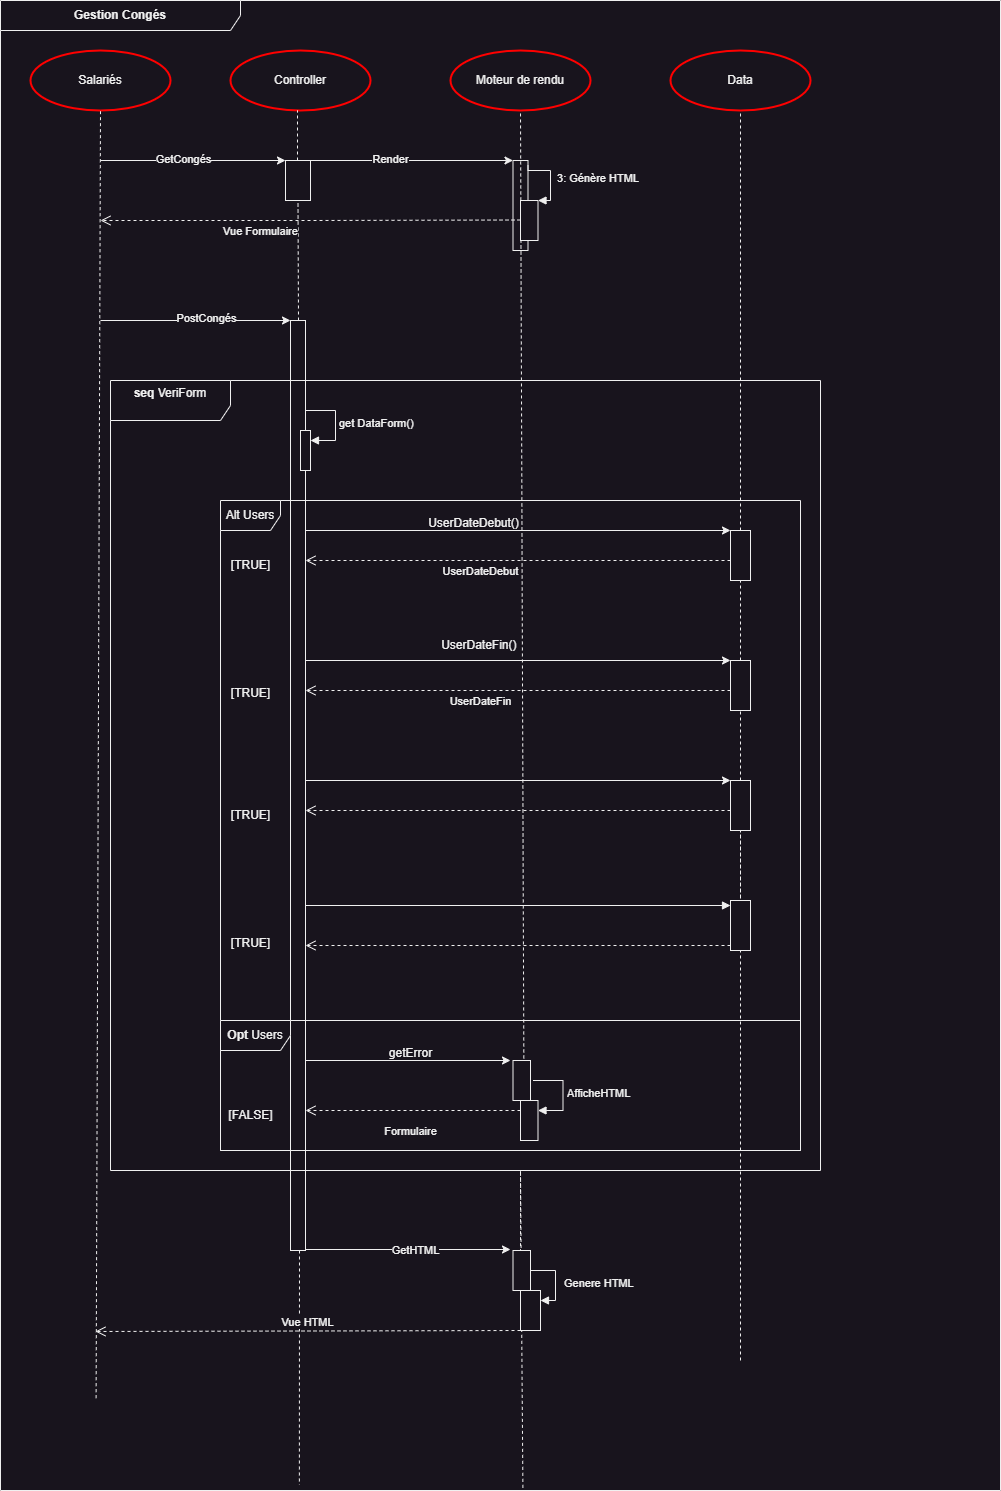

The diagram above was exported from draw.io. Its source (the exported page's mxGraphModel, read from the mxfile embedded in the PNG):
<mxGraphModel dx="794" dy="559" grid="1" gridSize="10" guides="1" tooltips="1" connect="1" arrows="1" fold="1" page="1" pageScale="1" pageWidth="827" pageHeight="1169" math="0" shadow="0">
  <root>
    <mxCell id="0" />
    <mxCell id="1" parent="0" />
    <mxCell id="2aj644XEMby1bPlLi3o7-1" value="Data" style="strokeWidth=2;html=1;shape=mxgraph.flowchart.start_1;whiteSpace=wrap;strokeColor=#FF0000;" parent="1" vertex="1">
      <mxGeometry x="710" y="60" width="140" height="60" as="geometry" />
    </mxCell>
    <mxCell id="2aj644XEMby1bPlLi3o7-2" value="Moteur de rendu" style="strokeWidth=2;html=1;shape=mxgraph.flowchart.start_1;whiteSpace=wrap;strokeColor=#FF0000;" parent="1" vertex="1">
      <mxGeometry x="490" y="60" width="140" height="60" as="geometry" />
    </mxCell>
    <mxCell id="2aj644XEMby1bPlLi3o7-3" value="Salariés" style="strokeWidth=2;html=1;shape=mxgraph.flowchart.start_1;whiteSpace=wrap;strokeColor=#FF0000;" parent="1" vertex="1">
      <mxGeometry x="70" y="60" width="140" height="60" as="geometry" />
    </mxCell>
    <mxCell id="2aj644XEMby1bPlLi3o7-4" value="Controller" style="strokeWidth=2;html=1;shape=mxgraph.flowchart.start_1;whiteSpace=wrap;strokeColor=#FF0000;" parent="1" vertex="1">
      <mxGeometry x="270" y="60" width="140" height="60" as="geometry" />
    </mxCell>
    <mxCell id="2aj644XEMby1bPlLi3o7-5" value="" style="endArrow=none;dashed=1;html=1;rounded=0;entryX=0.5;entryY=1;entryDx=0;entryDy=0;entryPerimeter=0;" parent="1" source="2aj644XEMby1bPlLi3o7-13" edge="1">
      <mxGeometry width="50" height="50" relative="1" as="geometry">
        <mxPoint x="337" y="210" as="sourcePoint" />
        <mxPoint x="337" y="120" as="targetPoint" />
      </mxGeometry>
    </mxCell>
    <mxCell id="2aj644XEMby1bPlLi3o7-6" value="" style="html=1;points=[[0,0,0,0,5],[0,1,0,0,-5],[1,0,0,0,5],[1,1,0,0,-5]];perimeter=orthogonalPerimeter;outlineConnect=0;targetShapes=umlLifeline;portConstraint=eastwest;newEdgeStyle={&quot;curved&quot;:0,&quot;rounded&quot;:0};" parent="1" vertex="1">
      <mxGeometry x="330" y="330" width="15" height="930" as="geometry" />
    </mxCell>
    <mxCell id="2aj644XEMby1bPlLi3o7-7" value="" style="html=1;points=[[0,0,0,0,5],[0,1,0,0,-5],[1,0,0,0,5],[1,1,0,0,-5]];perimeter=orthogonalPerimeter;outlineConnect=0;targetShapes=umlLifeline;portConstraint=eastwest;newEdgeStyle={&quot;curved&quot;:0,&quot;rounded&quot;:0};" parent="1" vertex="1">
      <mxGeometry x="552.5" y="170" width="15" height="90" as="geometry" />
    </mxCell>
    <mxCell id="2aj644XEMby1bPlLi3o7-8" value="" style="endArrow=none;dashed=1;html=1;rounded=0;entryX=0.5;entryY=1;entryDx=0;entryDy=0;entryPerimeter=0;exitX=0.627;exitY=0.999;exitDx=0;exitDy=0;exitPerimeter=0;" parent="1" source="2aj644XEMby1bPlLi3o7-26" target="2aj644XEMby1bPlLi3o7-2" edge="1">
      <mxGeometry width="50" height="50" relative="1" as="geometry">
        <mxPoint x="560" y="170" as="sourcePoint" />
        <mxPoint x="530" y="120" as="targetPoint" />
        <Array as="points" />
      </mxGeometry>
    </mxCell>
    <mxCell id="2aj644XEMby1bPlLi3o7-9" value="" style="html=1;points=[[0,0,0,0,5],[0,1,0,0,-5],[1,0,0,0,5],[1,1,0,0,-5]];perimeter=orthogonalPerimeter;outlineConnect=0;targetShapes=umlLifeline;portConstraint=eastwest;newEdgeStyle={&quot;curved&quot;:0,&quot;rounded&quot;:0};" parent="1" vertex="1">
      <mxGeometry x="560" y="210" width="17.5" height="40" as="geometry" />
    </mxCell>
    <mxCell id="2aj644XEMby1bPlLi3o7-10" value="&amp;nbsp;3: Génère HTML" style="html=1;align=left;spacingLeft=2;endArrow=block;rounded=0;edgeStyle=orthogonalEdgeStyle;curved=0;rounded=0;exitX=1;exitY=0;exitDx=0;exitDy=5;exitPerimeter=0;" parent="1" source="2aj644XEMby1bPlLi3o7-7" target="2aj644XEMby1bPlLi3o7-9" edge="1">
      <mxGeometry x="0.0118" relative="1" as="geometry">
        <mxPoint x="580" y="180" as="sourcePoint" />
        <Array as="points">
          <mxPoint x="568" y="180" />
          <mxPoint x="590" y="180" />
          <mxPoint x="590" y="210" />
        </Array>
        <mxPoint as="offset" />
      </mxGeometry>
    </mxCell>
    <mxCell id="2aj644XEMby1bPlLi3o7-11" value="" style="endArrow=none;dashed=1;html=1;rounded=0;entryX=0.5;entryY=1;entryDx=0;entryDy=0;entryPerimeter=0;" parent="1" target="2aj644XEMby1bPlLi3o7-13" edge="1">
      <mxGeometry width="50" height="50" relative="1" as="geometry">
        <mxPoint x="338" y="330" as="sourcePoint" />
        <mxPoint x="340" y="120" as="targetPoint" />
      </mxGeometry>
    </mxCell>
    <mxCell id="2aj644XEMby1bPlLi3o7-12" value="" style="endArrow=none;dashed=1;html=1;rounded=0;entryX=0.5;entryY=1;entryDx=0;entryDy=0;entryPerimeter=0;" parent="1" target="2aj644XEMby1bPlLi3o7-13" edge="1">
      <mxGeometry width="50" height="50" relative="1" as="geometry">
        <mxPoint x="337" y="210" as="sourcePoint" />
        <mxPoint x="337" y="120" as="targetPoint" />
      </mxGeometry>
    </mxCell>
    <mxCell id="2aj644XEMby1bPlLi3o7-13" value="" style="html=1;points=[[0,0,0,0,5],[0,1,0,0,-5],[1,0,0,0,5],[1,1,0,0,-5]];perimeter=orthogonalPerimeter;outlineConnect=0;targetShapes=umlLifeline;portConstraint=eastwest;newEdgeStyle={&quot;curved&quot;:0,&quot;rounded&quot;:0};" parent="1" vertex="1">
      <mxGeometry x="325" y="170" width="25" height="40" as="geometry" />
    </mxCell>
    <mxCell id="2aj644XEMby1bPlLi3o7-14" value="&lt;b&gt;seq&lt;/b&gt; VeriForm&lt;div&gt;&lt;br&gt;&lt;/div&gt;" style="shape=umlFrame;whiteSpace=wrap;html=1;pointerEvents=0;width=120;height=40;" parent="1" vertex="1">
      <mxGeometry x="150" y="390" width="710" height="790" as="geometry" />
    </mxCell>
    <mxCell id="2aj644XEMby1bPlLi3o7-15" value="Alt Users" style="shape=umlFrame;whiteSpace=wrap;html=1;pointerEvents=0;" parent="1" vertex="1">
      <mxGeometry x="260" y="510" width="580" height="650" as="geometry" />
    </mxCell>
    <mxCell id="2aj644XEMby1bPlLi3o7-16" value="&lt;b&gt;Opt &lt;/b&gt;Users" style="shape=umlFrame;whiteSpace=wrap;html=1;pointerEvents=0;width=70;height=30;" parent="1" vertex="1">
      <mxGeometry x="260" y="1030" width="580" height="130" as="geometry" />
    </mxCell>
    <mxCell id="2aj644XEMby1bPlLi3o7-17" value="" style="html=1;points=[[0,0,0,0,5],[0,1,0,0,-5],[1,0,0,0,5],[1,1,0,0,-5]];perimeter=orthogonalPerimeter;outlineConnect=0;targetShapes=umlLifeline;portConstraint=eastwest;newEdgeStyle={&quot;curved&quot;:0,&quot;rounded&quot;:0};" parent="1" vertex="1">
      <mxGeometry x="340" y="440" width="10" height="40" as="geometry" />
    </mxCell>
    <mxCell id="2aj644XEMby1bPlLi3o7-18" value="get DataForm()" style="html=1;align=left;spacingLeft=2;endArrow=block;rounded=0;edgeStyle=orthogonalEdgeStyle;curved=0;rounded=0;" parent="1" target="2aj644XEMby1bPlLi3o7-17" edge="1">
      <mxGeometry relative="1" as="geometry">
        <mxPoint x="345" y="420" as="sourcePoint" />
        <Array as="points">
          <mxPoint x="375" y="450" />
        </Array>
      </mxGeometry>
    </mxCell>
    <mxCell id="2aj644XEMby1bPlLi3o7-19" value="" style="endArrow=none;dashed=1;html=1;rounded=0;entryX=0.5;entryY=1;entryDx=0;entryDy=0;entryPerimeter=0;" parent="1" source="2aj644XEMby1bPlLi3o7-22" target="2aj644XEMby1bPlLi3o7-1" edge="1">
      <mxGeometry width="50" height="50" relative="1" as="geometry">
        <mxPoint x="730" y="1200" as="sourcePoint" />
        <mxPoint x="720" y="120" as="targetPoint" />
        <Array as="points" />
      </mxGeometry>
    </mxCell>
    <mxCell id="2aj644XEMby1bPlLi3o7-20" value="" style="endArrow=none;dashed=1;html=1;rounded=0;exitX=0.12;exitY=0.944;exitDx=0;exitDy=0;exitPerimeter=0;" parent="1" edge="1">
      <mxGeometry width="50" height="50" relative="1" as="geometry">
        <mxPoint x="135.5999999999999" y="1407.6799999999998" as="sourcePoint" />
        <mxPoint x="140" y="120" as="targetPoint" />
      </mxGeometry>
    </mxCell>
    <mxCell id="2aj644XEMby1bPlLi3o7-21" value="" style="endArrow=none;dashed=1;html=1;rounded=0;" parent="1" source="2aj644XEMby1bPlLi3o7-24" target="2aj644XEMby1bPlLi3o7-22" edge="1">
      <mxGeometry width="50" height="50" relative="1" as="geometry">
        <mxPoint x="780" y="1230" as="sourcePoint" />
        <mxPoint x="720" y="120" as="targetPoint" />
        <Array as="points" />
      </mxGeometry>
    </mxCell>
    <mxCell id="2aj644XEMby1bPlLi3o7-22" value="" style="html=1;points=[[0,0,0,0,5],[0,1,0,0,-5],[1,0,0,0,5],[1,1,0,0,-5]];perimeter=orthogonalPerimeter;outlineConnect=0;targetShapes=umlLifeline;portConstraint=eastwest;newEdgeStyle={&quot;curved&quot;:0,&quot;rounded&quot;:0};" parent="1" vertex="1">
      <mxGeometry x="770" y="540" width="20" height="50" as="geometry" />
    </mxCell>
    <mxCell id="2aj644XEMby1bPlLi3o7-23" value="" style="endArrow=none;dashed=1;html=1;rounded=0;" parent="1" source="2aj644XEMby1bPlLi3o7-25" target="2aj644XEMby1bPlLi3o7-24" edge="1">
      <mxGeometry width="50" height="50" relative="1" as="geometry">
        <mxPoint x="780" y="1230" as="sourcePoint" />
        <mxPoint x="780" y="590" as="targetPoint" />
        <Array as="points" />
      </mxGeometry>
    </mxCell>
    <mxCell id="2aj644XEMby1bPlLi3o7-24" value="" style="html=1;points=[[0,0,0,0,5],[0,1,0,0,-5],[1,0,0,0,5],[1,1,0,0,-5]];perimeter=orthogonalPerimeter;outlineConnect=0;targetShapes=umlLifeline;portConstraint=eastwest;newEdgeStyle={&quot;curved&quot;:0,&quot;rounded&quot;:0};" parent="1" vertex="1">
      <mxGeometry x="770" y="670" width="20" height="50" as="geometry" />
    </mxCell>
    <mxCell id="2aj644XEMby1bPlLi3o7-25" value="" style="html=1;points=[[0,0,0,0,5],[0,1,0,0,-5],[1,0,0,0,5],[1,1,0,0,-5]];perimeter=orthogonalPerimeter;outlineConnect=0;targetShapes=umlLifeline;portConstraint=eastwest;newEdgeStyle={&quot;curved&quot;:0,&quot;rounded&quot;:0};" parent="1" vertex="1">
      <mxGeometry x="770" y="790" width="20" height="50" as="geometry" />
    </mxCell>
    <mxCell id="2aj644XEMby1bPlLi3o7-26" value="" style="html=1;points=[[0,0,0,0,5],[0,1,0,0,-5],[1,0,0,0,5],[1,1,0,0,-5]];perimeter=orthogonalPerimeter;outlineConnect=0;targetShapes=umlLifeline;portConstraint=eastwest;newEdgeStyle={&quot;curved&quot;:0,&quot;rounded&quot;:0};container=0;" parent="1" vertex="1">
      <mxGeometry x="552.5" y="1070" width="17.5" height="40" as="geometry">
        <mxRectangle x="550" y="920" width="50" height="40" as="alternateBounds" />
      </mxGeometry>
    </mxCell>
    <mxCell id="2aj644XEMby1bPlLi3o7-27" value="" style="endArrow=none;dashed=1;html=1;rounded=0;exitX=0.605;exitY=1.005;exitDx=0;exitDy=0;exitPerimeter=0;" parent="1" target="2aj644XEMby1bPlLi3o7-28" edge="1">
      <mxGeometry width="50" height="50" relative="1" as="geometry">
        <mxPoint x="562.4000000000001" y="1497.35" as="sourcePoint" />
        <mxPoint x="560" y="965" as="targetPoint" />
        <Array as="points">
          <mxPoint x="560" y="1180" />
        </Array>
      </mxGeometry>
    </mxCell>
    <mxCell id="2aj644XEMby1bPlLi3o7-28" value="" style="html=1;points=[[0,0,0,0,5],[0,1,0,0,-5],[1,0,0,0,5],[1,1,0,0,-5]];perimeter=orthogonalPerimeter;outlineConnect=0;targetShapes=umlLifeline;portConstraint=eastwest;newEdgeStyle={&quot;curved&quot;:0,&quot;rounded&quot;:0};container=0;" parent="1" vertex="1">
      <mxGeometry x="552.5" y="1260" width="17.5" height="40" as="geometry">
        <mxRectangle x="550" y="920" width="50" height="40" as="alternateBounds" />
      </mxGeometry>
    </mxCell>
    <mxCell id="2aj644XEMby1bPlLi3o7-29" value="" style="endArrow=none;dashed=1;html=1;rounded=0;entryX=0.351;entryY=1.003;entryDx=0;entryDy=0;entryPerimeter=0;" parent="1" edge="1">
      <mxGeometry width="50" height="50" relative="1" as="geometry">
        <mxPoint x="339" y="1260" as="sourcePoint" />
        <mxPoint x="338.8800000000001" y="1494.4099999999999" as="targetPoint" />
      </mxGeometry>
    </mxCell>
    <mxCell id="2aj644XEMby1bPlLi3o7-30" value="" style="endArrow=classic;html=1;rounded=0;" parent="1" edge="1">
      <mxGeometry width="50" height="50" relative="1" as="geometry">
        <mxPoint x="140" y="170" as="sourcePoint" />
        <mxPoint x="325" y="170" as="targetPoint" />
      </mxGeometry>
    </mxCell>
    <mxCell id="2aj644XEMby1bPlLi3o7-31" value="GetCongés" style="edgeLabel;html=1;align=center;verticalAlign=middle;resizable=0;points=[];" parent="2aj644XEMby1bPlLi3o7-30" vertex="1" connectable="0">
      <mxGeometry x="-0.1135" y="2" relative="1" as="geometry">
        <mxPoint as="offset" />
      </mxGeometry>
    </mxCell>
    <mxCell id="2aj644XEMby1bPlLi3o7-32" value="" style="endArrow=classic;html=1;rounded=0;" parent="1" source="2aj644XEMby1bPlLi3o7-13" edge="1">
      <mxGeometry width="50" height="50" relative="1" as="geometry">
        <mxPoint x="502.5" y="220" as="sourcePoint" />
        <mxPoint x="552.5" y="170" as="targetPoint" />
      </mxGeometry>
    </mxCell>
    <mxCell id="2aj644XEMby1bPlLi3o7-33" value="Render" style="edgeLabel;html=1;align=center;verticalAlign=middle;resizable=0;points=[];" parent="2aj644XEMby1bPlLi3o7-32" vertex="1" connectable="0">
      <mxGeometry x="-0.2198" y="2" relative="1" as="geometry">
        <mxPoint as="offset" />
      </mxGeometry>
    </mxCell>
    <mxCell id="2aj644XEMby1bPlLi3o7-34" value="Vue Formulaire" style="html=1;verticalAlign=bottom;endArrow=open;dashed=1;endSize=8;curved=0;rounded=0;" parent="1" edge="1">
      <mxGeometry x="0.2381" y="20" relative="1" as="geometry">
        <mxPoint x="560" y="229.5" as="sourcePoint" />
        <mxPoint x="140" y="230" as="targetPoint" />
        <Array as="points">
          <mxPoint x="350" y="230" />
        </Array>
        <mxPoint as="offset" />
      </mxGeometry>
    </mxCell>
    <mxCell id="2aj644XEMby1bPlLi3o7-35" value="" style="endArrow=classic;html=1;rounded=0;" parent="1" edge="1">
      <mxGeometry width="50" height="50" relative="1" as="geometry">
        <mxPoint x="140" y="330" as="sourcePoint" />
        <mxPoint x="330" y="330" as="targetPoint" />
      </mxGeometry>
    </mxCell>
    <mxCell id="2aj644XEMby1bPlLi3o7-36" value="PostCongés" style="edgeLabel;html=1;align=center;verticalAlign=middle;resizable=0;points=[];" parent="2aj644XEMby1bPlLi3o7-35" vertex="1" connectable="0">
      <mxGeometry x="0.1053" y="3" relative="1" as="geometry">
        <mxPoint as="offset" />
      </mxGeometry>
    </mxCell>
    <mxCell id="2aj644XEMby1bPlLi3o7-37" value="" style="endArrow=classic;html=1;rounded=0;" parent="1" source="2aj644XEMby1bPlLi3o7-6" edge="1">
      <mxGeometry width="50" height="50" relative="1" as="geometry">
        <mxPoint x="720" y="590" as="sourcePoint" />
        <mxPoint x="770" y="540" as="targetPoint" />
      </mxGeometry>
    </mxCell>
    <mxCell id="2aj644XEMby1bPlLi3o7-38" value="UserDateDebut" style="html=1;verticalAlign=bottom;endArrow=open;dashed=1;endSize=8;curved=0;rounded=0;" parent="1" target="2aj644XEMby1bPlLi3o7-6" edge="1">
      <mxGeometry x="0.1765" y="20" relative="1" as="geometry">
        <mxPoint x="770" y="570" as="sourcePoint" />
        <mxPoint x="690" y="570" as="targetPoint" />
        <mxPoint as="offset" />
      </mxGeometry>
    </mxCell>
    <mxCell id="2aj644XEMby1bPlLi3o7-39" value="" style="endArrow=classic;html=1;rounded=0;" parent="1" source="2aj644XEMby1bPlLi3o7-6" edge="1">
      <mxGeometry width="50" height="50" relative="1" as="geometry">
        <mxPoint x="720" y="720" as="sourcePoint" />
        <mxPoint x="770" y="670" as="targetPoint" />
      </mxGeometry>
    </mxCell>
    <mxCell id="2aj644XEMby1bPlLi3o7-40" value="" style="endArrow=classic;html=1;rounded=0;" parent="1" source="2aj644XEMby1bPlLi3o7-6" edge="1">
      <mxGeometry width="50" height="50" relative="1" as="geometry">
        <mxPoint x="720" y="840" as="sourcePoint" />
        <mxPoint x="770" y="790" as="targetPoint" />
      </mxGeometry>
    </mxCell>
    <mxCell id="2aj644XEMby1bPlLi3o7-41" value="" style="html=1;verticalAlign=bottom;endArrow=open;dashed=1;endSize=8;curved=0;rounded=0;" parent="1" target="2aj644XEMby1bPlLi3o7-6" edge="1">
      <mxGeometry x="0.1294" y="20" relative="1" as="geometry">
        <mxPoint x="770" y="820" as="sourcePoint" />
        <mxPoint x="690" y="820" as="targetPoint" />
        <mxPoint as="offset" />
      </mxGeometry>
    </mxCell>
    <mxCell id="2aj644XEMby1bPlLi3o7-42" value="Vue HTML" style="html=1;verticalAlign=bottom;endArrow=open;dashed=1;endSize=8;curved=0;rounded=0;" parent="1" edge="1">
      <mxGeometry relative="1" as="geometry">
        <mxPoint x="560" y="1340" as="sourcePoint" />
        <mxPoint x="135" y="1341" as="targetPoint" />
      </mxGeometry>
    </mxCell>
    <mxCell id="2aj644XEMby1bPlLi3o7-43" value="Formulaire" style="html=1;verticalAlign=bottom;endArrow=open;dashed=1;endSize=8;curved=0;rounded=0;" parent="1" edge="1">
      <mxGeometry x="0.0233" y="30" relative="1" as="geometry">
        <mxPoint x="560" y="1120" as="sourcePoint" />
        <mxPoint x="345" y="1120" as="targetPoint" />
        <mxPoint as="offset" />
      </mxGeometry>
    </mxCell>
    <mxCell id="2aj644XEMby1bPlLi3o7-44" value="" style="endArrow=classic;html=1;rounded=0;" parent="1" edge="1">
      <mxGeometry width="50" height="50" relative="1" as="geometry">
        <mxPoint x="345" y="1070" as="sourcePoint" />
        <mxPoint x="550" y="1070" as="targetPoint" />
      </mxGeometry>
    </mxCell>
    <mxCell id="2aj644XEMby1bPlLi3o7-45" value="" style="endArrow=classic;html=1;rounded=0;" parent="1" edge="1">
      <mxGeometry width="50" height="50" relative="1" as="geometry">
        <mxPoint x="345" y="1259" as="sourcePoint" />
        <mxPoint x="550" y="1259" as="targetPoint" />
      </mxGeometry>
    </mxCell>
    <mxCell id="2aj644XEMby1bPlLi3o7-46" value="GetHTML" style="edgeLabel;html=1;align=center;verticalAlign=middle;resizable=0;points=[];" parent="2aj644XEMby1bPlLi3o7-45" vertex="1" connectable="0">
      <mxGeometry x="0.0634" relative="1" as="geometry">
        <mxPoint as="offset" />
      </mxGeometry>
    </mxCell>
    <mxCell id="2aj644XEMby1bPlLi3o7-47" value="UserDateFin" style="html=1;verticalAlign=bottom;endArrow=open;dashed=1;endSize=8;curved=0;rounded=0;" parent="1" target="2aj644XEMby1bPlLi3o7-6" edge="1">
      <mxGeometry x="0.1765" y="20" relative="1" as="geometry">
        <mxPoint x="770" y="700" as="sourcePoint" />
        <mxPoint x="690" y="700" as="targetPoint" />
        <mxPoint as="offset" />
      </mxGeometry>
    </mxCell>
    <mxCell id="2aj644XEMby1bPlLi3o7-48" value="" style="html=1;points=[[0,0,0,0,5],[0,1,0,0,-5],[1,0,0,0,5],[1,1,0,0,-5]];perimeter=orthogonalPerimeter;outlineConnect=0;targetShapes=umlLifeline;portConstraint=eastwest;newEdgeStyle={&quot;curved&quot;:0,&quot;rounded&quot;:0};" parent="1" vertex="1">
      <mxGeometry x="560" y="1300" width="20" height="40" as="geometry" />
    </mxCell>
    <mxCell id="2aj644XEMby1bPlLi3o7-49" value="Genere HTML&lt;div&gt;&lt;br&gt;&lt;/div&gt;" style="html=1;align=left;spacingLeft=2;endArrow=block;rounded=0;edgeStyle=orthogonalEdgeStyle;curved=0;rounded=0;" parent="1" target="2aj644XEMby1bPlLi3o7-48" edge="1">
      <mxGeometry x="0.2857" y="5" relative="1" as="geometry">
        <mxPoint x="570" y="1280" as="sourcePoint" />
        <Array as="points">
          <mxPoint x="595" y="1310" />
        </Array>
        <mxPoint as="offset" />
      </mxGeometry>
    </mxCell>
    <mxCell id="2aj644XEMby1bPlLi3o7-50" value="" style="html=1;points=[[0,0,0,0,5],[0,1,0,0,-5],[1,0,0,0,5],[1,1,0,0,-5]];perimeter=orthogonalPerimeter;outlineConnect=0;targetShapes=umlLifeline;portConstraint=eastwest;newEdgeStyle={&quot;curved&quot;:0,&quot;rounded&quot;:0};" parent="1" vertex="1">
      <mxGeometry x="560" y="1110" width="17.5" height="40" as="geometry" />
    </mxCell>
    <mxCell id="2aj644XEMby1bPlLi3o7-51" value="AfficheHTML" style="html=1;align=left;spacingLeft=2;endArrow=block;rounded=0;edgeStyle=orthogonalEdgeStyle;curved=0;rounded=0;" parent="1" target="2aj644XEMby1bPlLi3o7-50" edge="1">
      <mxGeometry relative="1" as="geometry">
        <mxPoint x="572.5" y="1090" as="sourcePoint" />
        <Array as="points">
          <mxPoint x="602.5" y="1120" />
        </Array>
      </mxGeometry>
    </mxCell>
    <mxCell id="2aj644XEMby1bPlLi3o7-52" value="" style="html=1;verticalAlign=bottom;endArrow=block;curved=0;rounded=0;entryX=0;entryY=0;entryDx=0;entryDy=5;" parent="1" source="2aj644XEMby1bPlLi3o7-6" target="2aj644XEMby1bPlLi3o7-55" edge="1">
      <mxGeometry x="-0.1294" relative="1" as="geometry">
        <mxPoint x="320" y="955" as="sourcePoint" />
        <mxPoint as="offset" />
      </mxGeometry>
    </mxCell>
    <mxCell id="2aj644XEMby1bPlLi3o7-53" value="" style="html=1;verticalAlign=bottom;endArrow=open;dashed=1;endSize=8;curved=0;rounded=0;exitX=0;exitY=1;exitDx=0;exitDy=-5;" parent="1" source="2aj644XEMby1bPlLi3o7-55" target="2aj644XEMby1bPlLi3o7-6" edge="1">
      <mxGeometry x="0.1294" y="25" relative="1" as="geometry">
        <mxPoint x="320" y="1025" as="targetPoint" />
        <mxPoint as="offset" />
      </mxGeometry>
    </mxCell>
    <mxCell id="2aj644XEMby1bPlLi3o7-54" value="" style="endArrow=none;dashed=1;html=1;rounded=0;" parent="1" target="2aj644XEMby1bPlLi3o7-55" edge="1">
      <mxGeometry width="50" height="50" relative="1" as="geometry">
        <mxPoint x="780" y="1370" as="sourcePoint" />
        <mxPoint x="780" y="790" as="targetPoint" />
        <Array as="points">
          <mxPoint x="780" y="1340" />
          <mxPoint x="780" y="1280" />
          <mxPoint x="780" y="1160" />
          <mxPoint x="780" y="1120" />
          <mxPoint x="780" y="1010" />
          <mxPoint x="780" y="840" />
        </Array>
      </mxGeometry>
    </mxCell>
    <mxCell id="2aj644XEMby1bPlLi3o7-55" value="" style="html=1;points=[[0,0,0,0,5],[0,1,0,0,-5],[1,0,0,0,5],[1,1,0,0,-5]];perimeter=orthogonalPerimeter;outlineConnect=0;targetShapes=umlLifeline;portConstraint=eastwest;newEdgeStyle={&quot;curved&quot;:0,&quot;rounded&quot;:0};" parent="1" vertex="1">
      <mxGeometry x="770" y="910" width="20" height="50" as="geometry" />
    </mxCell>
    <mxCell id="2aj644XEMby1bPlLi3o7-56" value="&lt;b&gt;Gestion Congés&lt;/b&gt;" style="shape=umlFrame;whiteSpace=wrap;html=1;pointerEvents=0;width=240;height=30;" parent="1" vertex="1">
      <mxGeometry x="40" y="10" width="1000" height="1490" as="geometry" />
    </mxCell>
    <mxCell id="2aj644XEMby1bPlLi3o7-57" value="UserDateDebut()&lt;div&gt;&lt;br&gt;&lt;/div&gt;" style="text;html=1;align=center;verticalAlign=middle;resizable=0;points=[];autosize=1;strokeColor=none;fillColor=none;" parent="1" vertex="1">
      <mxGeometry x="457.5" y="520" width="110" height="40" as="geometry" />
    </mxCell>
    <mxCell id="2aj644XEMby1bPlLi3o7-58" value="UserDateFin()&amp;nbsp;" style="text;html=1;align=center;verticalAlign=middle;resizable=0;points=[];autosize=1;strokeColor=none;fillColor=none;" parent="1" vertex="1">
      <mxGeometry x="470" y="640" width="100" height="30" as="geometry" />
    </mxCell>
    <mxCell id="2aj644XEMby1bPlLi3o7-60" value="[TRUE]" style="text;html=1;align=center;verticalAlign=middle;resizable=0;points=[];autosize=1;strokeColor=none;fillColor=none;" parent="1" vertex="1">
      <mxGeometry x="260" y="560" width="60" height="30" as="geometry" />
    </mxCell>
    <mxCell id="2aj644XEMby1bPlLi3o7-61" value="[TRUE]" style="text;html=1;align=center;verticalAlign=middle;resizable=0;points=[];autosize=1;strokeColor=none;fillColor=none;" parent="1" vertex="1">
      <mxGeometry x="260" y="688" width="60" height="30" as="geometry" />
    </mxCell>
    <mxCell id="2aj644XEMby1bPlLi3o7-62" value="[TRUE]" style="text;html=1;align=center;verticalAlign=middle;resizable=0;points=[];autosize=1;strokeColor=none;fillColor=none;" parent="1" vertex="1">
      <mxGeometry x="260" y="810" width="60" height="30" as="geometry" />
    </mxCell>
    <mxCell id="2aj644XEMby1bPlLi3o7-63" value="[TRUE]" style="text;html=1;align=center;verticalAlign=middle;resizable=0;points=[];autosize=1;strokeColor=none;fillColor=none;" parent="1" vertex="1">
      <mxGeometry x="260" y="938" width="60" height="30" as="geometry" />
    </mxCell>
    <mxCell id="2aj644XEMby1bPlLi3o7-64" value="[FALSE]" style="text;html=1;align=center;verticalAlign=middle;resizable=0;points=[];autosize=1;strokeColor=none;fillColor=none;" parent="1" vertex="1">
      <mxGeometry x="255" y="1110" width="70" height="30" as="geometry" />
    </mxCell>
    <mxCell id="2aj644XEMby1bPlLi3o7-65" value="getError" style="text;html=1;align=center;verticalAlign=middle;resizable=0;points=[];autosize=1;strokeColor=none;fillColor=none;" parent="1" vertex="1">
      <mxGeometry x="415" y="1048" width="70" height="30" as="geometry" />
    </mxCell>
  </root>
</mxGraphModel>